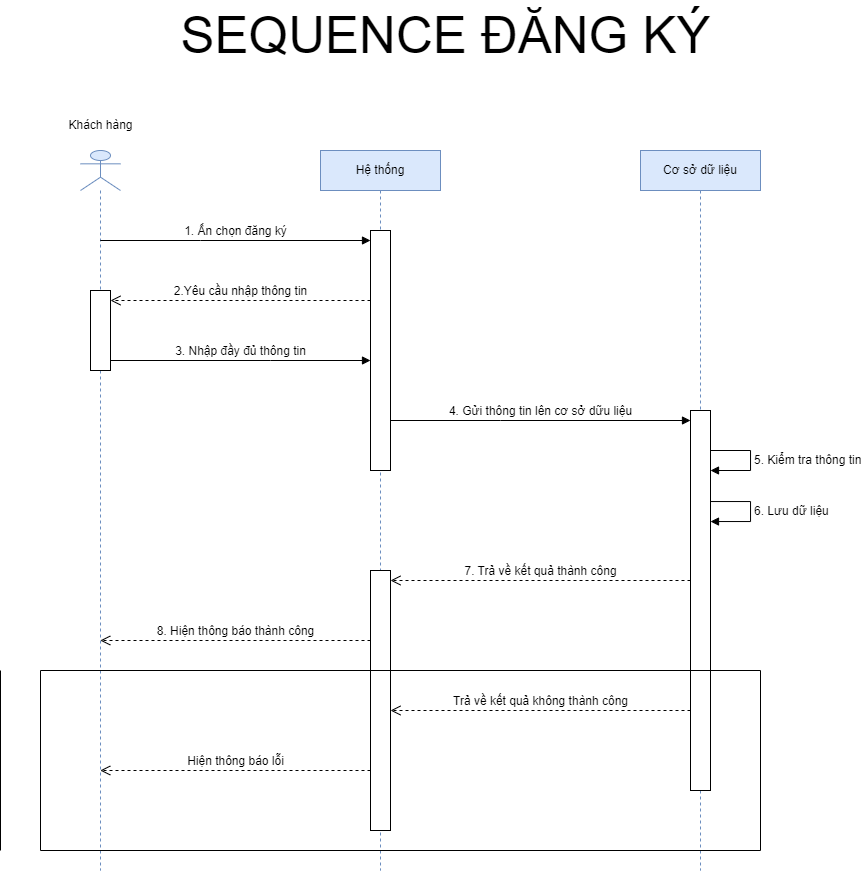

The diagram above was exported from draw.io. Its source (the exported page's mxGraphModel, read from the mxfile embedded in the PNG):
<mxGraphModel dx="1453" dy="602" grid="0" gridSize="10" guides="1" tooltips="1" connect="1" arrows="1" fold="1" page="0" pageScale="1" pageWidth="827" pageHeight="1169" math="0" shadow="0">
  <root>
    <mxCell id="0" />
    <mxCell id="1" parent="0" />
    <mxCell id="IYBOA2KhO7NRgNZjFOHp-1" value="&lt;font style=&quot;font-size: 51px;&quot;&gt;SEQUENCE ĐĂNG KÝ&lt;/font&gt;" style="text;html=1;align=center;verticalAlign=middle;resizable=0;points=[];autosize=1;strokeColor=none;fillColor=none;" vertex="1" parent="1">
      <mxGeometry x="50" y="50" width="550" height="70" as="geometry" />
    </mxCell>
    <mxCell id="IYBOA2KhO7NRgNZjFOHp-2" value="" style="shape=umlLifeline;participant=umlActor;perimeter=lifelinePerimeter;whiteSpace=wrap;html=1;container=1;collapsible=0;recursiveResize=0;verticalAlign=top;spacingTop=36;outlineConnect=0;fontSize=51;fillColor=#dae8fc;strokeColor=#6c8ebf;" vertex="1" parent="1">
      <mxGeometry x="-40" y="200" width="40" height="720" as="geometry" />
    </mxCell>
    <mxCell id="IYBOA2KhO7NRgNZjFOHp-11" value="" style="html=1;points=[];perimeter=orthogonalPerimeter;fontSize=12;" vertex="1" parent="IYBOA2KhO7NRgNZjFOHp-2">
      <mxGeometry x="10" y="140" width="20" height="80" as="geometry" />
    </mxCell>
    <mxCell id="IYBOA2KhO7NRgNZjFOHp-5" value="Hệ thống" style="shape=umlLifeline;perimeter=lifelinePerimeter;whiteSpace=wrap;html=1;container=1;collapsible=0;recursiveResize=0;outlineConnect=0;fontSize=12;fillColor=#dae8fc;strokeColor=#6c8ebf;" vertex="1" parent="1">
      <mxGeometry x="200" y="200" width="120" height="720" as="geometry" />
    </mxCell>
    <mxCell id="IYBOA2KhO7NRgNZjFOHp-8" value="" style="html=1;points=[];perimeter=orthogonalPerimeter;fontSize=12;" vertex="1" parent="IYBOA2KhO7NRgNZjFOHp-5">
      <mxGeometry x="50" y="80" width="20" height="240" as="geometry" />
    </mxCell>
    <mxCell id="IYBOA2KhO7NRgNZjFOHp-20" value="" style="html=1;points=[];perimeter=orthogonalPerimeter;fontSize=12;" vertex="1" parent="IYBOA2KhO7NRgNZjFOHp-5">
      <mxGeometry x="50" y="420" width="20" height="260" as="geometry" />
    </mxCell>
    <mxCell id="IYBOA2KhO7NRgNZjFOHp-6" value="Cơ sở dữ liệu" style="shape=umlLifeline;perimeter=lifelinePerimeter;whiteSpace=wrap;html=1;container=1;collapsible=0;recursiveResize=0;outlineConnect=0;fontSize=12;fillColor=#dae8fc;strokeColor=#6c8ebf;" vertex="1" parent="1">
      <mxGeometry x="520" y="200" width="120" height="720" as="geometry" />
    </mxCell>
    <mxCell id="IYBOA2KhO7NRgNZjFOHp-13" value="" style="html=1;points=[];perimeter=orthogonalPerimeter;fontSize=12;" vertex="1" parent="IYBOA2KhO7NRgNZjFOHp-6">
      <mxGeometry x="50" y="260" width="20" height="380" as="geometry" />
    </mxCell>
    <mxCell id="IYBOA2KhO7NRgNZjFOHp-17" value="5. Kiểm tra thông tin" style="edgeStyle=orthogonalEdgeStyle;html=1;align=left;spacingLeft=2;endArrow=block;rounded=0;fontSize=12;" edge="1" target="IYBOA2KhO7NRgNZjFOHp-13" parent="IYBOA2KhO7NRgNZjFOHp-6" source="IYBOA2KhO7NRgNZjFOHp-13">
      <mxGeometry relative="1" as="geometry">
        <mxPoint x="80" y="299.99" as="sourcePoint" />
        <Array as="points">
          <mxPoint x="110" y="300" />
          <mxPoint x="110" y="320" />
        </Array>
        <mxPoint x="85" y="319.99" as="targetPoint" />
      </mxGeometry>
    </mxCell>
    <mxCell id="IYBOA2KhO7NRgNZjFOHp-18" value="6. Lưu dữ liệu" style="edgeStyle=orthogonalEdgeStyle;html=1;align=left;spacingLeft=2;endArrow=block;rounded=0;fontSize=12;" edge="1" parent="IYBOA2KhO7NRgNZjFOHp-6" source="IYBOA2KhO7NRgNZjFOHp-13" target="IYBOA2KhO7NRgNZjFOHp-13">
      <mxGeometry relative="1" as="geometry">
        <mxPoint x="70" y="351.0256410256411" as="sourcePoint" />
        <Array as="points">
          <mxPoint x="110" y="351" />
          <mxPoint x="110" y="371" />
        </Array>
        <mxPoint x="70" y="371.0256410256411" as="targetPoint" />
      </mxGeometry>
    </mxCell>
    <mxCell id="IYBOA2KhO7NRgNZjFOHp-26" value="" style="endArrow=none;html=1;rounded=0;fontSize=12;" edge="1" parent="IYBOA2KhO7NRgNZjFOHp-6">
      <mxGeometry width="50" height="50" relative="1" as="geometry">
        <mxPoint x="120" y="700" as="sourcePoint" />
        <mxPoint x="120" y="520" as="targetPoint" />
      </mxGeometry>
    </mxCell>
    <mxCell id="IYBOA2KhO7NRgNZjFOHp-7" value="Khách hàng" style="text;html=1;align=center;verticalAlign=middle;resizable=0;points=[];autosize=1;strokeColor=none;fillColor=none;fontSize=12;" vertex="1" parent="1">
      <mxGeometry x="-65" y="160" width="90" height="30" as="geometry" />
    </mxCell>
    <mxCell id="IYBOA2KhO7NRgNZjFOHp-9" value="1. Ấn chọn đăng ký" style="html=1;verticalAlign=bottom;endArrow=block;rounded=0;fontSize=12;" edge="1" target="IYBOA2KhO7NRgNZjFOHp-8" parent="1" source="IYBOA2KhO7NRgNZjFOHp-2">
      <mxGeometry relative="1" as="geometry">
        <mxPoint x="-19.93478260869574" y="290" as="sourcePoint" />
        <mxPoint x="250" y="290" as="targetPoint" />
        <Array as="points">
          <mxPoint x="80" y="290" />
        </Array>
      </mxGeometry>
    </mxCell>
    <mxCell id="IYBOA2KhO7NRgNZjFOHp-10" value="2.Yêu cầu nhập thông tin" style="html=1;verticalAlign=bottom;endArrow=open;dashed=1;endSize=8;rounded=0;fontSize=12;" edge="1" source="IYBOA2KhO7NRgNZjFOHp-8" parent="1" target="IYBOA2KhO7NRgNZjFOHp-11">
      <mxGeometry relative="1" as="geometry">
        <mxPoint x="10" y="350" as="targetPoint" />
        <mxPoint x="230" y="350" as="sourcePoint" />
        <Array as="points">
          <mxPoint x="210" y="350" />
        </Array>
      </mxGeometry>
    </mxCell>
    <mxCell id="IYBOA2KhO7NRgNZjFOHp-12" value="3. Nhập đầy đủ thông tin" style="html=1;verticalAlign=bottom;endArrow=block;rounded=0;fontSize=12;" edge="1" parent="1" source="IYBOA2KhO7NRgNZjFOHp-11" target="IYBOA2KhO7NRgNZjFOHp-8">
      <mxGeometry width="80" relative="1" as="geometry">
        <mxPoint x="10" y="410" as="sourcePoint" />
        <mxPoint x="90" y="410" as="targetPoint" />
        <Array as="points">
          <mxPoint x="150" y="410" />
        </Array>
      </mxGeometry>
    </mxCell>
    <mxCell id="IYBOA2KhO7NRgNZjFOHp-14" value="4. Gửi thông tin lên cơ sở dữu liệu" style="html=1;verticalAlign=bottom;endArrow=block;rounded=0;fontSize=12;" edge="1" target="IYBOA2KhO7NRgNZjFOHp-13" parent="1" source="IYBOA2KhO7NRgNZjFOHp-8">
      <mxGeometry relative="1" as="geometry">
        <mxPoint x="300" y="440" as="sourcePoint" />
        <Array as="points">
          <mxPoint x="380" y="470" />
        </Array>
        <mxPoint x="500" y="450" as="targetPoint" />
      </mxGeometry>
    </mxCell>
    <mxCell id="IYBOA2KhO7NRgNZjFOHp-19" value="7. Trả về kết quả thành công" style="html=1;verticalAlign=bottom;endArrow=open;dashed=1;endSize=8;rounded=0;fontSize=12;" edge="1" parent="1" source="IYBOA2KhO7NRgNZjFOHp-13" target="IYBOA2KhO7NRgNZjFOHp-20">
      <mxGeometry relative="1" as="geometry">
        <mxPoint x="510" y="630" as="sourcePoint" />
        <mxPoint x="430" y="630" as="targetPoint" />
        <Array as="points">
          <mxPoint x="440" y="630" />
        </Array>
      </mxGeometry>
    </mxCell>
    <mxCell id="IYBOA2KhO7NRgNZjFOHp-21" value="8. Hiện thông báo thành công" style="html=1;verticalAlign=bottom;endArrow=open;dashed=1;endSize=8;rounded=0;fontSize=12;" edge="1" parent="1" source="IYBOA2KhO7NRgNZjFOHp-20" target="IYBOA2KhO7NRgNZjFOHp-2">
      <mxGeometry relative="1" as="geometry">
        <mxPoint x="180" y="700" as="sourcePoint" />
        <mxPoint x="100" y="700" as="targetPoint" />
        <Array as="points">
          <mxPoint x="130" y="690" />
        </Array>
      </mxGeometry>
    </mxCell>
    <mxCell id="IYBOA2KhO7NRgNZjFOHp-22" value="Trả về kết quả không thành công" style="html=1;verticalAlign=bottom;endArrow=open;dashed=1;endSize=8;rounded=0;fontSize=12;" edge="1" parent="1" source="IYBOA2KhO7NRgNZjFOHp-13" target="IYBOA2KhO7NRgNZjFOHp-20">
      <mxGeometry relative="1" as="geometry">
        <mxPoint x="550" y="760" as="sourcePoint" />
        <mxPoint x="250" y="760" as="targetPoint" />
        <Array as="points">
          <mxPoint x="410" y="760" />
        </Array>
      </mxGeometry>
    </mxCell>
    <mxCell id="IYBOA2KhO7NRgNZjFOHp-23" value="Hiện thông báo lỗi" style="html=1;verticalAlign=bottom;endArrow=open;dashed=1;endSize=8;rounded=0;fontSize=12;" edge="1" parent="1" source="IYBOA2KhO7NRgNZjFOHp-20" target="IYBOA2KhO7NRgNZjFOHp-2">
      <mxGeometry relative="1" as="geometry">
        <mxPoint x="240" y="820" as="sourcePoint" />
        <mxPoint x="-20.000740740740646" y="820" as="targetPoint" />
        <Array as="points">
          <mxPoint x="130.24" y="820" />
        </Array>
      </mxGeometry>
    </mxCell>
    <mxCell id="IYBOA2KhO7NRgNZjFOHp-24" value="" style="endArrow=none;html=1;rounded=0;fontSize=12;" edge="1" parent="1">
      <mxGeometry width="50" height="50" relative="1" as="geometry">
        <mxPoint x="-80" y="720" as="sourcePoint" />
        <mxPoint x="640" y="720" as="targetPoint" />
      </mxGeometry>
    </mxCell>
    <mxCell id="IYBOA2KhO7NRgNZjFOHp-25" value="" style="endArrow=none;html=1;rounded=0;fontSize=12;" edge="1" parent="1">
      <mxGeometry width="50" height="50" relative="1" as="geometry">
        <mxPoint x="-80" y="900" as="sourcePoint" />
        <mxPoint x="-80" y="720" as="targetPoint" />
      </mxGeometry>
    </mxCell>
    <mxCell id="IYBOA2KhO7NRgNZjFOHp-27" value="" style="endArrow=none;html=1;rounded=0;fontSize=12;" edge="1" parent="1">
      <mxGeometry width="50" height="50" relative="1" as="geometry">
        <mxPoint x="-80" y="900" as="sourcePoint" />
        <mxPoint x="640" y="900" as="targetPoint" />
      </mxGeometry>
    </mxCell>
    <mxCell id="IYBOA2KhO7NRgNZjFOHp-28" value="" style="endArrow=none;html=1;rounded=0;fontSize=12;" edge="1" parent="1">
      <mxGeometry width="50" height="50" relative="1" as="geometry">
        <mxPoint x="-120" y="900" as="sourcePoint" />
        <mxPoint x="-120" y="720" as="targetPoint" />
      </mxGeometry>
    </mxCell>
  </root>
</mxGraphModel>